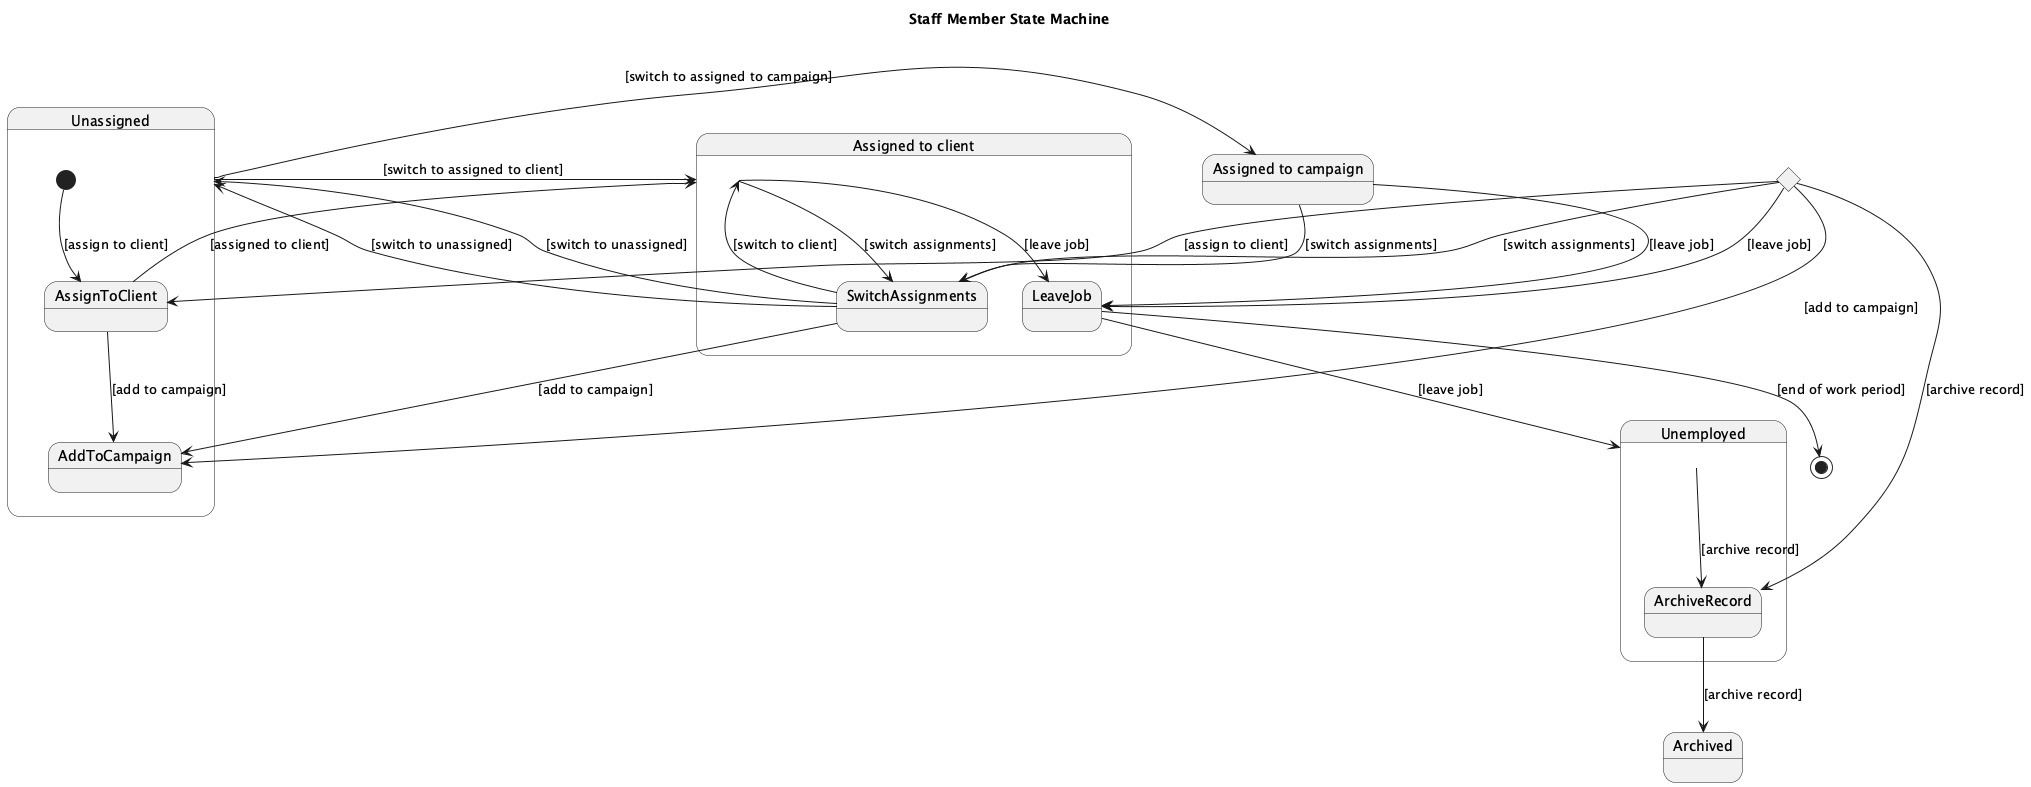

The diagram above was rendered by PlantUML. Its source (embedded in the PNG):
@startuml
title Staff Member State Machine

state "Unassigned" as Unassigned {
  [*] --> AssignToClient : [assign to client]
  AssignToClient --> AssignedToClient : [assigned to client]
  AssignToClient --> AddToCampaign : [add to campaign]
}

state "Assigned to client" as AssignedToClient {
  Unassigned --> AssignedToClient : [switch to assigned to client]
  AssignedToClient --> SwitchAssignments : [switch assignments]
  SwitchAssignments --> Unassigned : [switch to unassigned]
  SwitchAssignments --> AddToCampaign : [add to campaign]
  AssignedToClient --> LeaveJob : [leave job]
}

state "Assigned to campaign" as AssignedToCampaign {
  Unassigned --> AssignedToCampaign : [switch to assigned to campaign]
  AssignedToCampaign --> SwitchAssignments : [switch assignments]
  SwitchAssignments --> Unassigned : [switch to unassigned]
  SwitchAssignments --> AssignedToClient : [switch to client]
  AssignedToCampaign --> LeaveJob : [leave job]
}

state "Unemployed" as Unemployed {
  LeaveJob --> Unemployed : [leave job]
  Unemployed --> ArchiveRecord : [archive record]
}

state "Archived" as Archived {
  ArchiveRecord --> Archived : [archive record]
}

state Choice <<choice>>
Choice --> AssignToClient : [assign to client]
Choice --> AddToCampaign : [add to campaign]
Choice --> SwitchAssignments : [switch assignments]
Choice --> LeaveJob : [leave job]
Choice --> ArchiveRecord : [archive record]

LeaveJob --> [*] : [end of work period]
@enduml